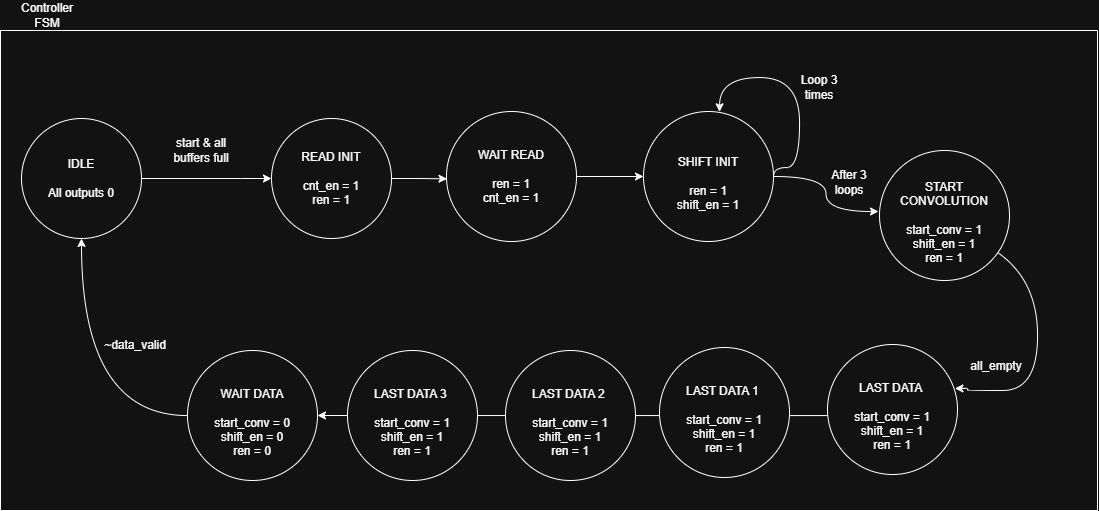

The diagram above was exported from draw.io. Its source (the exported page's mxGraphModel, read from the mxfile embedded in the PNG):
<mxGraphModel dx="2277" dy="974" grid="1" gridSize="10" guides="1" tooltips="1" connect="1" arrows="1" fold="1" page="1" pageScale="1" pageWidth="850" pageHeight="1100" math="0" shadow="0">
  <root>
    <mxCell id="0" />
    <mxCell id="1" parent="0" />
    <mxCell id="2" value="Controller FSM" style="text;html=1;whiteSpace=wrap;strokeColor=none;fillColor=none;align=center;verticalAlign=middle;rounded=0;" vertex="1" parent="1">
      <mxGeometry x="1000" y="840" width="60" height="30" as="geometry" />
    </mxCell>
    <mxCell id="3" value="" style="swimlane;startSize=0;" vertex="1" parent="1">
      <mxGeometry x="983" y="870" width="1097" height="480" as="geometry" />
    </mxCell>
    <mxCell id="4" style="edgeStyle=orthogonalEdgeStyle;rounded=0;orthogonalLoop=1;jettySize=auto;html=1;" edge="1" parent="3" source="5">
      <mxGeometry relative="1" as="geometry">
        <mxPoint x="271" y="148" as="targetPoint" />
        <Array as="points">
          <mxPoint x="241" y="148" />
        </Array>
      </mxGeometry>
    </mxCell>
    <mxCell id="5" value="IDLE&lt;div&gt;&lt;br&gt;&lt;/div&gt;&lt;div&gt;All outputs 0&lt;/div&gt;" style="ellipse;whiteSpace=wrap;html=1;" vertex="1" parent="3">
      <mxGeometry x="21" y="88" width="120" height="120" as="geometry" />
    </mxCell>
    <mxCell id="6" value="start &amp;amp; all buffers full" style="text;html=1;whiteSpace=wrap;strokeColor=none;fillColor=none;align=center;verticalAlign=middle;rounded=0;" vertex="1" parent="3">
      <mxGeometry x="171" y="105" width="60" height="30" as="geometry" />
    </mxCell>
    <mxCell id="7" style="edgeStyle=orthogonalEdgeStyle;rounded=0;orthogonalLoop=1;jettySize=auto;html=1;entryX=0.004;entryY=0.518;entryDx=0;entryDy=0;entryPerimeter=0;" edge="1" parent="3" source="8" target="21">
      <mxGeometry relative="1" as="geometry">
        <mxPoint x="447" y="150" as="targetPoint" />
      </mxGeometry>
    </mxCell>
    <mxCell id="8" value="&lt;div&gt;READ INIT&lt;/div&gt;&lt;div&gt;&lt;br&gt;&lt;/div&gt;&lt;div&gt;&lt;span style=&quot;background-color: transparent; color: light-dark(rgb(0, 0, 0), rgb(255, 255, 255));&quot;&gt;cnt_en = 1&lt;/span&gt;&lt;/div&gt;&lt;div&gt;ren = 1&lt;/div&gt;" style="ellipse;whiteSpace=wrap;html=1;" vertex="1" parent="3">
      <mxGeometry x="271" y="88" width="120" height="120" as="geometry" />
    </mxCell>
    <mxCell id="9" style="edgeStyle=orthogonalEdgeStyle;rounded=0;orthogonalLoop=1;jettySize=auto;html=1;entryX=0.98;entryY=0.338;entryDx=0;entryDy=0;curved=1;entryPerimeter=0;" edge="1" parent="3" source="10" target="14">
      <mxGeometry relative="1" as="geometry">
        <Array as="points">
          <mxPoint x="1037" y="250" />
          <mxPoint x="1037" y="360" />
          <mxPoint x="967" y="360" />
          <mxPoint x="967" y="358" />
        </Array>
      </mxGeometry>
    </mxCell>
    <mxCell id="10" value="&lt;div&gt;&lt;span style=&quot;background-color: transparent; color: light-dark(rgb(0, 0, 0), rgb(255, 255, 255));&quot;&gt;&lt;br&gt;&lt;/span&gt;&lt;/div&gt;&lt;div&gt;START CONVOLUTION&lt;/div&gt;&lt;div&gt;&lt;br&gt;&lt;/div&gt;&lt;div&gt;start_conv = 1&lt;/div&gt;&lt;div&gt;shift_en = 1&lt;/div&gt;&lt;div&gt;ren = 1&lt;/div&gt;" style="ellipse;whiteSpace=wrap;html=1;" vertex="1" parent="3">
      <mxGeometry x="879" y="120" width="130" height="130" as="geometry" />
    </mxCell>
    <mxCell id="11" style="edgeStyle=orthogonalEdgeStyle;rounded=0;orthogonalLoop=1;jettySize=auto;html=1;curved=1;" edge="1" parent="3" source="12" target="5">
      <mxGeometry relative="1" as="geometry" />
    </mxCell>
    <mxCell id="12" value="&lt;div&gt;&lt;span style=&quot;background-color: transparent; color: light-dark(rgb(0, 0, 0), rgb(255, 255, 255));&quot;&gt;&lt;br&gt;&lt;/span&gt;&lt;/div&gt;&lt;div&gt;WAIT DATA&lt;/div&gt;&lt;div&gt;&lt;br&gt;&lt;/div&gt;&lt;div&gt;start_conv = 0&lt;/div&gt;&lt;div&gt;shift_en = 0&lt;/div&gt;&lt;div&gt;ren = 0&lt;/div&gt;" style="ellipse;whiteSpace=wrap;html=1;" vertex="1" parent="3">
      <mxGeometry x="187" y="320" width="130" height="130" as="geometry" />
    </mxCell>
    <mxCell id="13" style="edgeStyle=orthogonalEdgeStyle;rounded=0;orthogonalLoop=1;jettySize=auto;html=1;entryX=1;entryY=0.5;entryDx=0;entryDy=0;" edge="1" parent="3" source="14" target="12">
      <mxGeometry relative="1" as="geometry">
        <Array as="points">
          <mxPoint x="677" y="385" />
          <mxPoint x="677" y="385" />
        </Array>
      </mxGeometry>
    </mxCell>
    <mxCell id="14" value="&lt;div&gt;&lt;span style=&quot;background-color: transparent; color: light-dark(rgb(0, 0, 0), rgb(255, 255, 255));&quot;&gt;&lt;br&gt;&lt;/span&gt;&lt;/div&gt;&lt;div&gt;&lt;span style=&quot;background-color: transparent; color: light-dark(rgb(0, 0, 0), rgb(255, 255, 255));&quot;&gt;LAST DATA&amp;nbsp;&lt;/span&gt;&lt;/div&gt;&lt;div&gt;&lt;span style=&quot;background-color: transparent; color: light-dark(rgb(0, 0, 0), rgb(255, 255, 255));&quot;&gt;&lt;br&gt;&lt;/span&gt;&lt;/div&gt;&lt;div&gt;&lt;span style=&quot;background-color: transparent; color: light-dark(rgb(0, 0, 0), rgb(255, 255, 255));&quot;&gt;start_conv = 1&lt;/span&gt;&lt;/div&gt;&lt;div&gt;shift_en = 1&lt;/div&gt;&lt;div&gt;ren = 1&lt;/div&gt;" style="ellipse;whiteSpace=wrap;html=1;" vertex="1" parent="3">
      <mxGeometry x="827" y="314" width="130" height="130" as="geometry" />
    </mxCell>
    <mxCell id="15" style="edgeStyle=orthogonalEdgeStyle;rounded=0;orthogonalLoop=1;jettySize=auto;html=1;exitX=1;exitY=0.5;exitDx=0;exitDy=0;entryX=0.577;entryY=0.002;entryDx=0;entryDy=0;curved=1;entryPerimeter=0;" edge="1" parent="3" source="19" target="19">
      <mxGeometry relative="1" as="geometry">
        <Array as="points">
          <mxPoint x="773" y="137" />
          <mxPoint x="799" y="137" />
          <mxPoint x="799" y="47" />
          <mxPoint x="719" y="47" />
          <mxPoint x="719" y="81" />
        </Array>
        <mxPoint x="779" y="136.99999999999977" as="sourcePoint" />
        <mxPoint x="719" y="76.99999999999977" as="targetPoint" />
      </mxGeometry>
    </mxCell>
    <mxCell id="16" value="Loop 3 times" style="text;html=1;whiteSpace=wrap;strokeColor=none;fillColor=none;align=center;verticalAlign=middle;rounded=0;" vertex="1" parent="3">
      <mxGeometry x="789" y="42" width="60" height="30" as="geometry" />
    </mxCell>
    <mxCell id="17" value="After 3 loops" style="text;html=1;whiteSpace=wrap;strokeColor=none;fillColor=none;align=center;verticalAlign=middle;rounded=0;" vertex="1" parent="3">
      <mxGeometry x="819" y="137" width="60" height="30" as="geometry" />
    </mxCell>
    <mxCell id="18" style="edgeStyle=orthogonalEdgeStyle;rounded=0;orthogonalLoop=1;jettySize=auto;html=1;entryX=0;entryY=0;entryDx=0;entryDy=0;curved=1;" edge="1" parent="3" source="19">
      <mxGeometry relative="1" as="geometry">
        <mxPoint x="878" y="181" as="targetPoint" />
      </mxGeometry>
    </mxCell>
    <mxCell id="19" value="&lt;div&gt;&lt;span style=&quot;background-color: transparent; color: light-dark(rgb(0, 0, 0), rgb(255, 255, 255));&quot;&gt;&lt;br&gt;&lt;/span&gt;&lt;/div&gt;&lt;div&gt;SHIFT INIT&lt;/div&gt;&lt;div&gt;&lt;br&gt;&lt;/div&gt;&lt;div&gt;r&lt;span style=&quot;background-color: transparent; color: light-dark(rgb(0, 0, 0), rgb(255, 255, 255));&quot;&gt;en = 1&lt;/span&gt;&lt;/div&gt;&lt;div&gt;shift_en = 1&lt;/div&gt;" style="ellipse;whiteSpace=wrap;html=1;" vertex="1" parent="3">
      <mxGeometry x="643" y="81" width="130" height="130" as="geometry" />
    </mxCell>
    <mxCell id="20" style="edgeStyle=orthogonalEdgeStyle;rounded=0;orthogonalLoop=1;jettySize=auto;html=1;entryX=0;entryY=0.5;entryDx=0;entryDy=0;" edge="1" parent="3" source="21" target="19">
      <mxGeometry relative="1" as="geometry" />
    </mxCell>
    <mxCell id="21" value="&lt;div&gt;WAIT READ&lt;br&gt;&lt;br&gt;&lt;/div&gt;&lt;div&gt;ren = 1&lt;/div&gt;&lt;div&gt;cnt_en = 1&lt;/div&gt;" style="ellipse;whiteSpace=wrap;html=1;" vertex="1" parent="3">
      <mxGeometry x="446" y="81" width="130" height="130" as="geometry" />
    </mxCell>
    <mxCell id="22" value="~data_valid" style="text;html=1;whiteSpace=wrap;strokeColor=none;fillColor=none;align=center;verticalAlign=middle;rounded=0;" vertex="1" parent="1">
      <mxGeometry x="1088" y="1170" width="60" height="30" as="geometry" />
    </mxCell>
    <mxCell id="23" value="&lt;div&gt;&lt;span style=&quot;background-color: transparent; color: light-dark(rgb(0, 0, 0), rgb(255, 255, 255));&quot;&gt;&lt;br&gt;&lt;/span&gt;&lt;/div&gt;&lt;div&gt;&lt;span style=&quot;background-color: transparent; color: light-dark(rgb(0, 0, 0), rgb(255, 255, 255));&quot;&gt;LAST DATA 1&amp;nbsp;&lt;/span&gt;&lt;/div&gt;&lt;div&gt;&lt;span style=&quot;background-color: transparent; color: light-dark(rgb(0, 0, 0), rgb(255, 255, 255));&quot;&gt;&lt;br&gt;&lt;/span&gt;&lt;/div&gt;&lt;div&gt;&lt;span style=&quot;background-color: transparent; color: light-dark(rgb(0, 0, 0), rgb(255, 255, 255));&quot;&gt;start_conv = 1&lt;/span&gt;&lt;/div&gt;&lt;div&gt;shift_en = 1&lt;/div&gt;&lt;div&gt;ren = 1&lt;/div&gt;" style="ellipse;whiteSpace=wrap;html=1;" vertex="1" parent="1">
      <mxGeometry x="1642" y="1187" width="130" height="130" as="geometry" />
    </mxCell>
    <mxCell id="24" value="&lt;div&gt;&lt;span style=&quot;background-color: transparent; color: light-dark(rgb(0, 0, 0), rgb(255, 255, 255));&quot;&gt;&lt;br&gt;&lt;/span&gt;&lt;/div&gt;&lt;div&gt;&lt;span style=&quot;background-color: transparent; color: light-dark(rgb(0, 0, 0), rgb(255, 255, 255));&quot;&gt;LAST DATA 2&amp;nbsp;&lt;/span&gt;&lt;/div&gt;&lt;div&gt;&lt;span style=&quot;background-color: transparent; color: light-dark(rgb(0, 0, 0), rgb(255, 255, 255));&quot;&gt;&lt;br&gt;&lt;/span&gt;&lt;/div&gt;&lt;div&gt;&lt;span style=&quot;background-color: transparent; color: light-dark(rgb(0, 0, 0), rgb(255, 255, 255));&quot;&gt;start_conv = 1&lt;/span&gt;&lt;/div&gt;&lt;div&gt;shift_en = 1&lt;/div&gt;&lt;div&gt;ren = 1&lt;/div&gt;" style="ellipse;whiteSpace=wrap;html=1;" vertex="1" parent="1">
      <mxGeometry x="1488" y="1190" width="130" height="130" as="geometry" />
    </mxCell>
    <mxCell id="25" value="&lt;div&gt;&lt;span style=&quot;background-color: transparent; color: light-dark(rgb(0, 0, 0), rgb(255, 255, 255));&quot;&gt;&lt;br&gt;&lt;/span&gt;&lt;/div&gt;&lt;div&gt;&lt;span style=&quot;background-color: transparent; color: light-dark(rgb(0, 0, 0), rgb(255, 255, 255));&quot;&gt;LAST DATA 3&amp;nbsp;&lt;/span&gt;&lt;/div&gt;&lt;div&gt;&lt;span style=&quot;background-color: transparent; color: light-dark(rgb(0, 0, 0), rgb(255, 255, 255));&quot;&gt;&lt;br&gt;&lt;/span&gt;&lt;/div&gt;&lt;div&gt;&lt;span style=&quot;background-color: transparent; color: light-dark(rgb(0, 0, 0), rgb(255, 255, 255));&quot;&gt;start_conv = 1&lt;/span&gt;&lt;/div&gt;&lt;div&gt;shift_en = 1&lt;/div&gt;&lt;div&gt;ren = 1&lt;/div&gt;" style="ellipse;whiteSpace=wrap;html=1;" vertex="1" parent="1">
      <mxGeometry x="1330" y="1190" width="130" height="130" as="geometry" />
    </mxCell>
    <mxCell id="26" value="all_empty" style="text;html=1;whiteSpace=wrap;strokeColor=none;fillColor=none;align=center;verticalAlign=middle;rounded=0;" vertex="1" parent="1">
      <mxGeometry x="1949" y="1191" width="60" height="30" as="geometry" />
    </mxCell>
  </root>
</mxGraphModel>